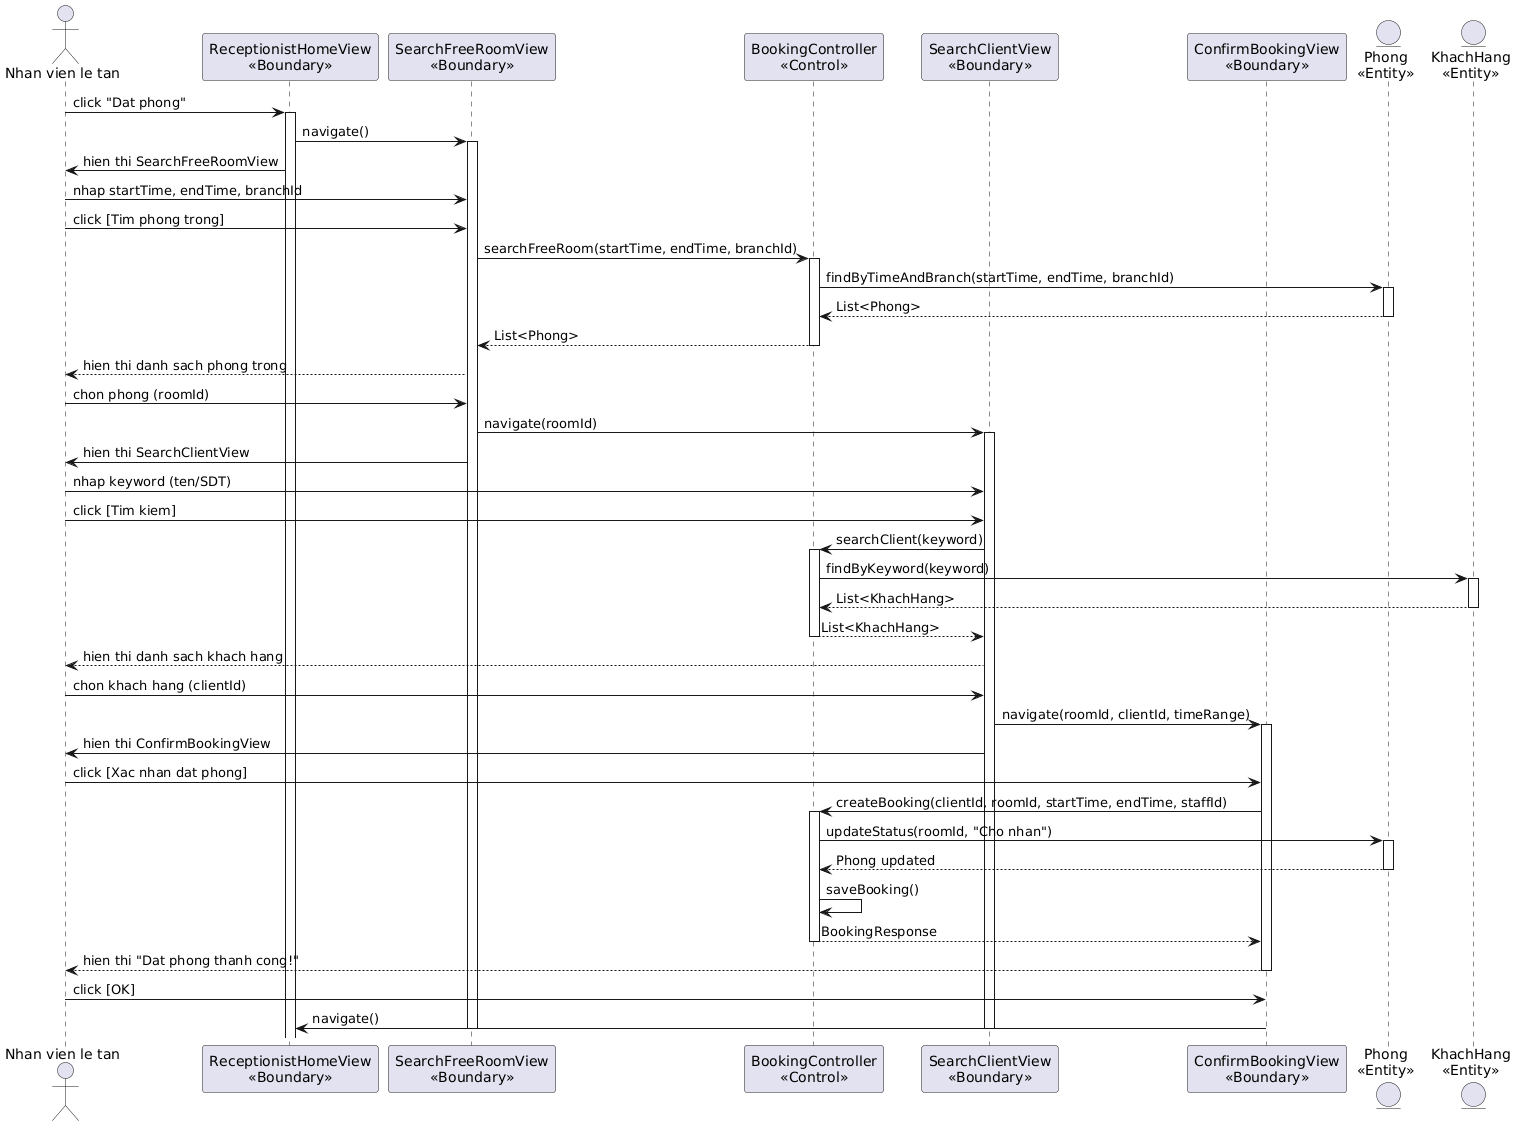

The diagram above was rendered by PlantUML. Its source (embedded in the PNG):
@startuml
actor "Nhan vien le tan" as NV
participant "ReceptionistHomeView\n<<Boundary>>" as Home
participant "SearchFreeRoomView\n<<Boundary>>" as SearchRoom
participant "BookingController\n<<Control>>" as Ctrl
participant "SearchClientView\n<<Boundary>>" as SearchClient
participant "ConfirmBookingView\n<<Boundary>>" as Confirm
entity "Phong\n<<Entity>>" as Phong
entity "KhachHang\n<<Entity>>" as KH

NV -> Home: click "Dat phong"
activate Home
Home -> SearchRoom: navigate()
activate SearchRoom
Home -> NV: hien thi SearchFreeRoomView

NV -> SearchRoom: nhap startTime, endTime, branchId
NV -> SearchRoom: click [Tim phong trong]
SearchRoom -> Ctrl: searchFreeRoom(startTime, endTime, branchId)
activate Ctrl
Ctrl -> Phong: findByTimeAndBranch(startTime, endTime, branchId)
activate Phong
Phong --> Ctrl: List<Phong>
deactivate Phong
Ctrl --> SearchRoom: List<Phong>
deactivate Ctrl
SearchRoom --> NV: hien thi danh sach phong trong

NV -> SearchRoom: chon phong (roomId)
SearchRoom -> SearchClient: navigate(roomId)
activate SearchClient
SearchRoom -> NV: hien thi SearchClientView

NV -> SearchClient: nhap keyword (ten/SDT)
NV -> SearchClient: click [Tim kiem]
SearchClient -> Ctrl: searchClient(keyword)
activate Ctrl
Ctrl -> KH: findByKeyword(keyword)
activate KH
KH --> Ctrl: List<KhachHang>
deactivate KH
Ctrl --> SearchClient: List<KhachHang>
deactivate Ctrl
SearchClient --> NV: hien thi danh sach khach hang

NV -> SearchClient: chon khach hang (clientId)
SearchClient -> Confirm: navigate(roomId, clientId, timeRange)
activate Confirm
SearchClient -> NV: hien thi ConfirmBookingView

NV -> Confirm: click [Xac nhan dat phong]
Confirm -> Ctrl: createBooking(clientId, roomId, startTime, endTime, staffId)
activate Ctrl
Ctrl -> Phong: updateStatus(roomId, "Cho nhan")
activate Phong
Phong --> Ctrl: Phong updated
deactivate Phong
Ctrl -> Ctrl: saveBooking()
Ctrl --> Confirm: BookingResponse
deactivate Ctrl
Confirm --> NV: hien thi "Dat phong thanh cong!"
deactivate Confirm

NV -> Confirm: click [OK]
Confirm -> Home: navigate()
deactivate SearchRoom
deactivate SearchClient
@enduml